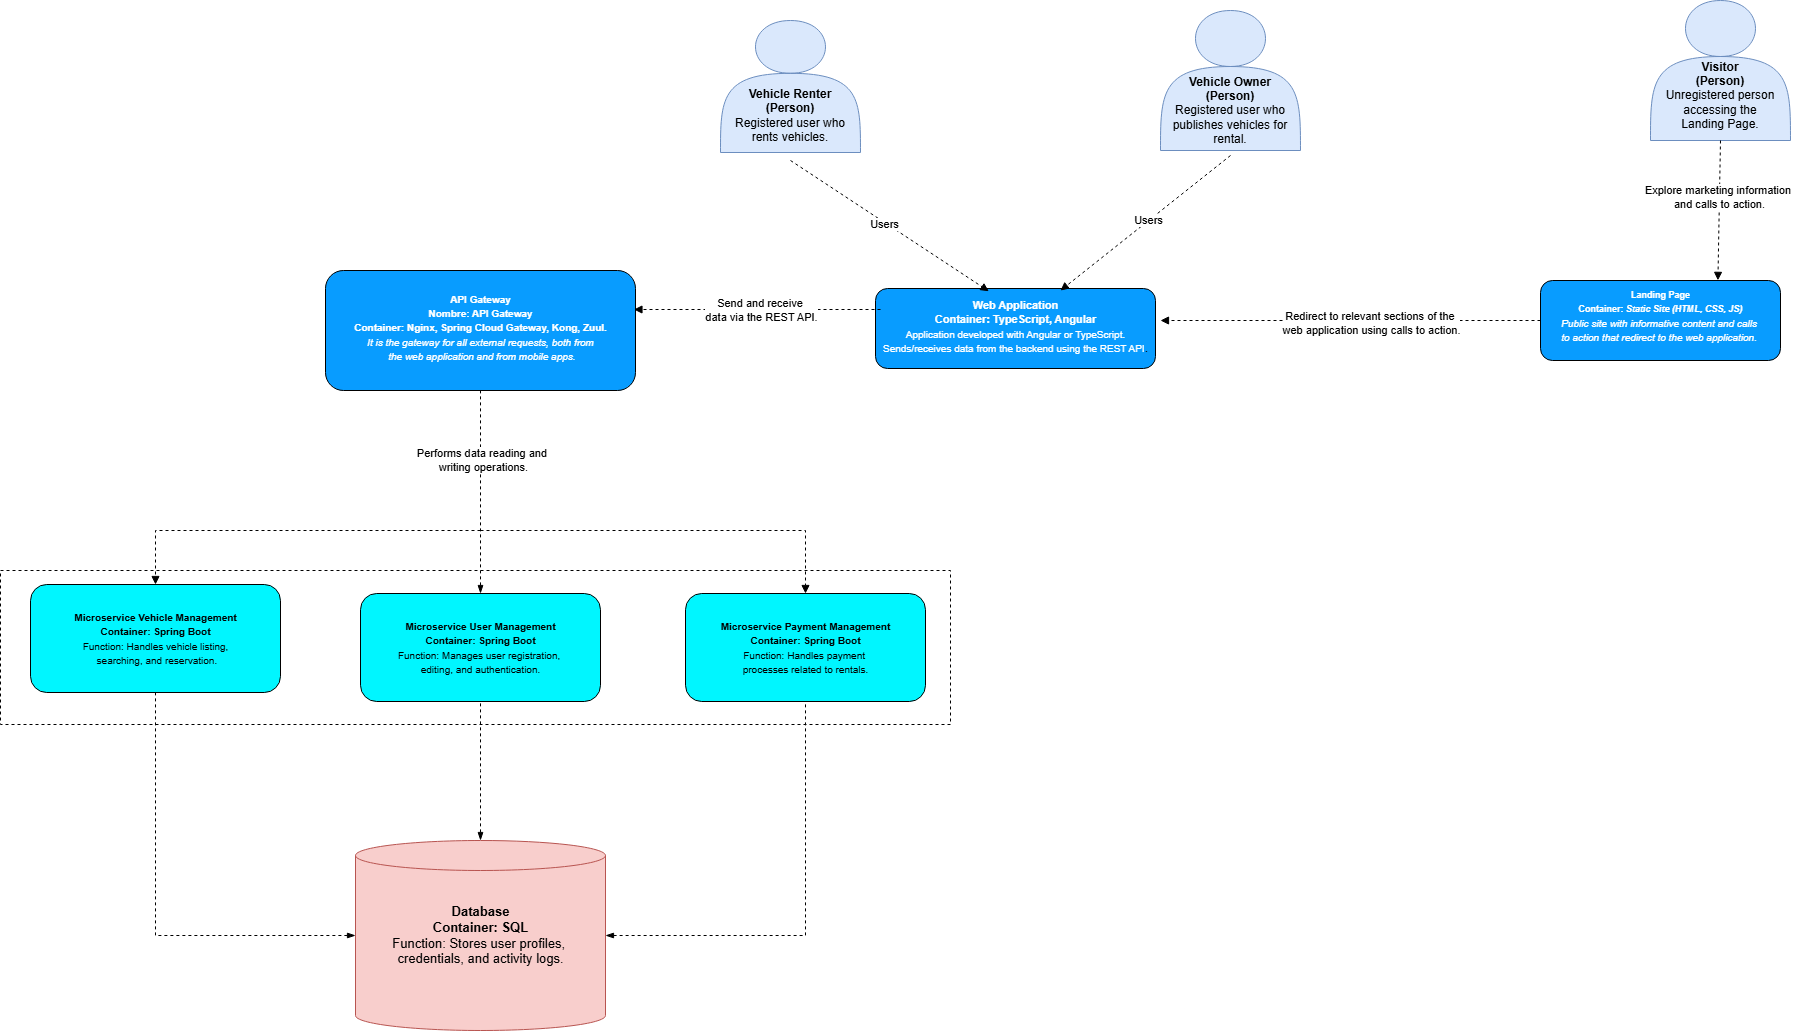

The diagram above was exported from draw.io. Its source (the exported page's mxGraphModel, read from the mxfile embedded in the PNG):
<mxGraphModel dx="3134" dy="704" grid="1" gridSize="10" guides="1" tooltips="1" connect="1" arrows="1" fold="1" page="1" pageScale="1" pageWidth="850" pageHeight="1100" background="none" math="0" shadow="0">
  <root>
    <mxCell id="0" />
    <mxCell id="1" parent="0" />
    <mxCell id="NxgUGiNKO7xZB4FyQ22n-9" value="" style="group" vertex="1" connectable="0" parent="1">
      <mxGeometry x="230" y="340" width="140" height="140" as="geometry" />
    </mxCell>
    <mxCell id="NxgUGiNKO7xZB4FyQ22n-2" value="&lt;br&gt;&lt;br&gt;&lt;div&gt;&lt;br/&gt;&lt;/div&gt;" style="shape=actor;whiteSpace=wrap;html=1;fillColor=#dae8fc;strokeColor=#6c8ebf;" vertex="1" parent="NxgUGiNKO7xZB4FyQ22n-9">
      <mxGeometry width="140" height="140" as="geometry" />
    </mxCell>
    <mxCell id="NxgUGiNKO7xZB4FyQ22n-4" value="&lt;b&gt;Visitor&lt;/b&gt;&lt;div&gt;&lt;b&gt;(Person)&lt;br&gt;&lt;/b&gt;&lt;div&gt;Unregistered person accessing the Landing Page.&lt;/div&gt;&lt;/div&gt;" style="text;html=1;align=center;verticalAlign=middle;whiteSpace=wrap;rounded=0;" vertex="1" parent="NxgUGiNKO7xZB4FyQ22n-9">
      <mxGeometry x="10" y="50" width="120" height="90" as="geometry" />
    </mxCell>
    <mxCell id="NxgUGiNKO7xZB4FyQ22n-10" value="" style="group" vertex="1" connectable="0" parent="1">
      <mxGeometry x="-700" y="360" width="140" height="140" as="geometry" />
    </mxCell>
    <mxCell id="NxgUGiNKO7xZB4FyQ22n-5" value="&lt;br&gt;&lt;br&gt;&lt;div&gt;&lt;br/&gt;&lt;/div&gt;" style="shape=actor;whiteSpace=wrap;html=1;fillColor=#dae8fc;strokeColor=#6c8ebf;" vertex="1" parent="NxgUGiNKO7xZB4FyQ22n-10">
      <mxGeometry width="140" height="132" as="geometry" />
    </mxCell>
    <mxCell id="NxgUGiNKO7xZB4FyQ22n-6" value="&lt;strong data-end=&quot;427&quot; data-start=&quot;409&quot;&gt;Vehicle Renter&lt;/strong&gt;&lt;br data-end=&quot;430&quot; data-start=&quot;427&quot;&gt;&lt;div&gt;&lt;b&gt;(Person)&lt;br&gt;&lt;/b&gt;&lt;div&gt;Registered user who rents vehicles.&lt;/div&gt;&lt;/div&gt;" style="text;html=1;align=center;verticalAlign=middle;whiteSpace=wrap;rounded=0;" vertex="1" parent="NxgUGiNKO7xZB4FyQ22n-10">
      <mxGeometry x="10" y="50" width="120" height="90" as="geometry" />
    </mxCell>
    <mxCell id="NxgUGiNKO7xZB4FyQ22n-11" value="" style="group" vertex="1" connectable="0" parent="1">
      <mxGeometry x="-260" y="350" width="140" height="145" as="geometry" />
    </mxCell>
    <mxCell id="NxgUGiNKO7xZB4FyQ22n-7" value="&lt;br&gt;&lt;br&gt;&lt;div&gt;&lt;br/&gt;&lt;/div&gt;" style="shape=actor;whiteSpace=wrap;html=1;fillColor=#dae8fc;strokeColor=#6c8ebf;" vertex="1" parent="NxgUGiNKO7xZB4FyQ22n-11">
      <mxGeometry width="140" height="140" as="geometry" />
    </mxCell>
    <mxCell id="NxgUGiNKO7xZB4FyQ22n-8" value="&lt;strong data-end=&quot;494&quot; data-start=&quot;477&quot;&gt;Vehicle Owner&lt;/strong&gt;&lt;br data-end=&quot;497&quot; data-start=&quot;494&quot;&gt;&lt;div&gt;&lt;b&gt;(Person)&lt;br&gt;&lt;/b&gt;&lt;div&gt;Registered user who publishes vehicles for rental.&lt;/div&gt;&lt;/div&gt;" style="text;html=1;align=center;verticalAlign=middle;whiteSpace=wrap;rounded=0;" vertex="1" parent="NxgUGiNKO7xZB4FyQ22n-11">
      <mxGeometry x="10" y="55" width="120" height="90" as="geometry" />
    </mxCell>
    <mxCell id="NxgUGiNKO7xZB4FyQ22n-17" value="" style="rounded=1;whiteSpace=wrap;html=1;fillColor=#089CFF;fillStyle=solid;" vertex="1" parent="1">
      <mxGeometry x="-1095" y="610" width="310" height="120" as="geometry" />
    </mxCell>
    <mxCell id="NxgUGiNKO7xZB4FyQ22n-18" value="&lt;div&gt;&lt;font size=&quot;1&quot; color=&quot;#ffffff&quot;&gt;&lt;b&gt;API Gateway&lt;/b&gt;&lt;/font&gt;&lt;/div&gt;&lt;div&gt;&lt;font size=&quot;1&quot; color=&quot;#ffffff&quot;&gt;&lt;b&gt;Nombre: API Gateway&lt;/b&gt;&lt;/font&gt;&lt;/div&gt;&lt;div&gt;&lt;font size=&quot;1&quot; color=&quot;#ffffff&quot;&gt;&lt;b&gt;Container: Nginx, Spring Cloud Gateway, Kong, Zuul.&lt;/b&gt;&lt;/font&gt;&lt;/div&gt;&lt;div style=&quot;text-align: center;&quot;&gt;&lt;font size=&quot;1&quot; color=&quot;#ffffff&quot;&gt;&lt;i&gt;It is the gateway for all external requests, both from&lt;/i&gt;&lt;/font&gt;&lt;/div&gt;&lt;div style=&quot;text-align: center;&quot;&gt;&lt;font size=&quot;1&quot; color=&quot;#ffffff&quot;&gt;&lt;i&gt;&amp;nbsp;the web application and from mobile apps.&lt;/i&gt;&lt;/font&gt;&lt;/div&gt;" style="text;html=1;align=center;verticalAlign=middle;resizable=0;points=[];autosize=1;strokeColor=none;fillColor=none;" vertex="1" parent="1">
      <mxGeometry x="-1080" y="622" width="280" height="90" as="geometry" />
    </mxCell>
    <mxCell id="NxgUGiNKO7xZB4FyQ22n-19" value="" style="group" vertex="1" connectable="0" parent="1">
      <mxGeometry x="120" y="620" width="240" height="80" as="geometry" />
    </mxCell>
    <mxCell id="NxgUGiNKO7xZB4FyQ22n-13" value="" style="rounded=1;whiteSpace=wrap;html=1;fillColor=#089CFF;fillStyle=solid;" vertex="1" parent="NxgUGiNKO7xZB4FyQ22n-19">
      <mxGeometry width="240" height="80" as="geometry" />
    </mxCell>
    <mxCell id="NxgUGiNKO7xZB4FyQ22n-14" value="&lt;b&gt;&lt;font style=&quot;font-size: 9px; color: rgb(255, 255, 255);&quot;&gt;Landing Page&lt;/font&gt;&lt;/b&gt;&lt;div&gt;&lt;b&gt;&lt;font style=&quot;font-size: 9px; color: rgb(255, 255, 255);&quot;&gt;&lt;span style=&quot;&quot; data-end=&quot;230&quot; data-start=&quot;216&quot;&gt;Container:&lt;/span&gt; &lt;em style=&quot;&quot; data-end=&quot;260&quot; data-start=&quot;231&quot;&gt;Static Site (HTML, CSS, JS)&lt;/em&gt;&lt;/font&gt;&lt;/b&gt;&lt;/div&gt;&lt;div style=&quot;text-align: left;&quot;&gt;&lt;em style=&quot;background-color: transparent; text-align: center;&quot; data-end=&quot;260&quot; data-start=&quot;231&quot;&gt;&lt;font style=&quot;color: rgb(255, 255, 255);&quot; size=&quot;1&quot;&gt;Public site with informative content and calls&amp;nbsp;&lt;/font&gt;&lt;/em&gt;&lt;/div&gt;&lt;div style=&quot;text-align: left;&quot;&gt;&lt;em style=&quot;background-color: transparent; text-align: center;&quot; data-end=&quot;260&quot; data-start=&quot;231&quot;&gt;&lt;font style=&quot;color: rgb(255, 255, 255);&quot; size=&quot;1&quot;&gt;to action that redirect to the web application.&lt;/font&gt;&lt;/em&gt;&lt;/div&gt;" style="text;html=1;align=center;verticalAlign=middle;resizable=0;points=[];autosize=1;strokeColor=none;fillColor=none;" vertex="1" parent="NxgUGiNKO7xZB4FyQ22n-19">
      <mxGeometry x="10" width="220" height="70" as="geometry" />
    </mxCell>
    <mxCell id="NxgUGiNKO7xZB4FyQ22n-29" value="" style="group" vertex="1" connectable="0" parent="1">
      <mxGeometry x="-1390" y="924" width="920" height="140" as="geometry" />
    </mxCell>
    <mxCell id="NxgUGiNKO7xZB4FyQ22n-56" value="" style="rounded=0;whiteSpace=wrap;html=1;dashed=1;" vertex="1" parent="NxgUGiNKO7xZB4FyQ22n-29">
      <mxGeometry x="-30" y="-14" width="950" height="154" as="geometry" />
    </mxCell>
    <mxCell id="NxgUGiNKO7xZB4FyQ22n-20" value="" style="rounded=1;whiteSpace=wrap;html=1;fillColor=#00F6FF;fillStyle=solid;" vertex="1" parent="NxgUGiNKO7xZB4FyQ22n-29">
      <mxGeometry width="250" height="108" as="geometry" />
    </mxCell>
    <mxCell id="NxgUGiNKO7xZB4FyQ22n-21" value="&lt;div&gt;&lt;font style=&quot;color: rgb(0, 0, 0);&quot; size=&quot;1&quot;&gt;&lt;b&gt;Microservice Vehicle Management&lt;/b&gt;&lt;/font&gt;&lt;/div&gt;&lt;div&gt;&lt;font style=&quot;color: rgb(0, 0, 0);&quot; size=&quot;1&quot;&gt;&lt;b&gt;Container: Spring Boot&lt;/b&gt;&lt;/font&gt;&lt;/div&gt;&lt;div&gt;&lt;font style=&quot;color: rgb(0, 0, 0);&quot; size=&quot;1&quot;&gt;Function: Handles vehicle listing,&lt;/font&gt;&lt;/div&gt;&lt;div&gt;&lt;font style=&quot;color: rgb(0, 0, 0);&quot; size=&quot;1&quot;&gt;&amp;nbsp;searching, and reservation.&lt;/font&gt;&lt;/div&gt;" style="text;html=1;align=center;verticalAlign=middle;resizable=0;points=[];autosize=1;strokeColor=none;fillColor=none;" vertex="1" parent="NxgUGiNKO7xZB4FyQ22n-29">
      <mxGeometry x="30" y="19" width="190" height="70" as="geometry" />
    </mxCell>
    <mxCell id="NxgUGiNKO7xZB4FyQ22n-30" value="" style="group" vertex="1" connectable="0" parent="1">
      <mxGeometry x="-1060" y="933" width="240" height="108" as="geometry" />
    </mxCell>
    <mxCell id="NxgUGiNKO7xZB4FyQ22n-25" value="" style="rounded=1;whiteSpace=wrap;html=1;fillColor=#00F6FF;fillStyle=solid;" vertex="1" parent="NxgUGiNKO7xZB4FyQ22n-30">
      <mxGeometry width="240" height="108" as="geometry" />
    </mxCell>
    <mxCell id="NxgUGiNKO7xZB4FyQ22n-26" value="&lt;div&gt;&lt;font size=&quot;1&quot;&gt;&lt;b&gt;Microservice User Management&lt;/b&gt;&lt;/font&gt;&lt;/div&gt;&lt;div&gt;&lt;font size=&quot;1&quot;&gt;&lt;b&gt;Container: Spring Boot&lt;/b&gt;&lt;/font&gt;&lt;/div&gt;&lt;div&gt;&lt;font size=&quot;1&quot;&gt;Function: Manages user registration,&amp;nbsp;&lt;/font&gt;&lt;/div&gt;&lt;div&gt;&lt;font size=&quot;1&quot;&gt;editing, and authentication.&lt;/font&gt;&lt;/div&gt;" style="text;html=1;align=center;verticalAlign=middle;resizable=0;points=[];autosize=1;strokeColor=none;fillColor=none;" vertex="1" parent="NxgUGiNKO7xZB4FyQ22n-30">
      <mxGeometry x="25" y="19" width="190" height="70" as="geometry" />
    </mxCell>
    <mxCell id="NxgUGiNKO7xZB4FyQ22n-31" value="" style="group" vertex="1" connectable="0" parent="1">
      <mxGeometry x="-735" y="933" width="240" height="108" as="geometry" />
    </mxCell>
    <mxCell id="NxgUGiNKO7xZB4FyQ22n-27" value="" style="rounded=1;whiteSpace=wrap;html=1;fillColor=#00F6FF;fillStyle=solid;" vertex="1" parent="NxgUGiNKO7xZB4FyQ22n-31">
      <mxGeometry width="240" height="108" as="geometry" />
    </mxCell>
    <mxCell id="NxgUGiNKO7xZB4FyQ22n-28" value="&lt;div&gt;&lt;font size=&quot;1&quot;&gt;&lt;b&gt;Microservice Payment Management&lt;/b&gt;&lt;/font&gt;&lt;/div&gt;&lt;div&gt;&lt;font size=&quot;1&quot;&gt;&lt;b&gt;Container: Spring Boot&lt;/b&gt;&lt;/font&gt;&lt;/div&gt;&lt;div&gt;&lt;font size=&quot;1&quot;&gt;Function: Handles payment&amp;nbsp;&lt;/font&gt;&lt;/div&gt;&lt;div&gt;&lt;font size=&quot;1&quot;&gt;processes related to rentals.&lt;/font&gt;&lt;/div&gt;" style="text;html=1;align=center;verticalAlign=middle;resizable=0;points=[];autosize=1;strokeColor=none;fillColor=none;" vertex="1" parent="NxgUGiNKO7xZB4FyQ22n-31">
      <mxGeometry x="25" y="19" width="190" height="70" as="geometry" />
    </mxCell>
    <mxCell id="NxgUGiNKO7xZB4FyQ22n-32" value="" style="group" vertex="1" connectable="0" parent="1">
      <mxGeometry x="-550" y="628" width="290" height="80" as="geometry" />
    </mxCell>
    <mxCell id="NxgUGiNKO7xZB4FyQ22n-15" value="" style="rounded=1;whiteSpace=wrap;html=1;fillColor=#089CFF;fillStyle=solid;" vertex="1" parent="NxgUGiNKO7xZB4FyQ22n-32">
      <mxGeometry x="5" width="280" height="80" as="geometry" />
    </mxCell>
    <mxCell id="NxgUGiNKO7xZB4FyQ22n-16" value="&lt;div&gt;&lt;font style=&quot;color: rgb(255, 255, 255);&quot;&gt;&lt;span style=&quot;&quot; data-end=&quot;230&quot; data-start=&quot;216&quot;&gt;&lt;div style=&quot;color: light-dark(rgb(255, 255, 255), rgb(18, 18, 18));&quot;&gt;&lt;font style=&quot;font-size: 11px;&quot; color=&quot;#ffffff&quot;&gt;&lt;b&gt;Web Application&lt;/b&gt;&lt;/font&gt;&lt;/div&gt;&lt;font style=&quot;color: rgb(255, 255, 255); font-size: 11px;&quot;&gt;&lt;b&gt;Container: TypeScript, Angular&lt;/b&gt;&lt;/font&gt;&lt;/span&gt;&lt;/font&gt;&lt;/div&gt;&lt;div style=&quot;&quot;&gt;&lt;div&gt;&lt;font style=&quot;font-size: 10px; color: rgb(255, 255, 255);&quot;&gt;Application developed with Angular or TypeScript.&lt;/font&gt;&lt;/div&gt;&lt;div&gt;&lt;font style=&quot;font-size: 10px; color: rgb(255, 255, 255);&quot;&gt;Sends/receives data from the backend using the REST API&lt;/font&gt;.&lt;/div&gt;&lt;/div&gt;" style="text;html=1;align=center;verticalAlign=middle;resizable=0;points=[];autosize=1;strokeColor=none;fillColor=none;" vertex="1" parent="NxgUGiNKO7xZB4FyQ22n-32">
      <mxGeometry y="3" width="290" height="70" as="geometry" />
    </mxCell>
    <mxCell id="NxgUGiNKO7xZB4FyQ22n-36" value="" style="group" vertex="1" connectable="0" parent="1">
      <mxGeometry x="-1065" y="1180" width="250" height="190" as="geometry" />
    </mxCell>
    <mxCell id="NxgUGiNKO7xZB4FyQ22n-33" value="" style="shape=cylinder3;whiteSpace=wrap;html=1;boundedLbl=1;backgroundOutline=1;size=15;fillColor=#f8cecc;strokeColor=#b85450;" vertex="1" parent="NxgUGiNKO7xZB4FyQ22n-36">
      <mxGeometry width="250" height="190" as="geometry" />
    </mxCell>
    <mxCell id="NxgUGiNKO7xZB4FyQ22n-35" value="&lt;div&gt;&lt;font style=&quot;font-size: 13px;&quot;&gt;&lt;b&gt;Database&lt;/b&gt;&lt;/font&gt;&lt;/div&gt;&lt;div&gt;&lt;font style=&quot;font-size: 13px;&quot;&gt;&lt;b&gt;Container: SQL&lt;/b&gt;&lt;/font&gt;&lt;/div&gt;&lt;div&gt;&lt;font style=&quot;font-size: 13px;&quot;&gt;Function: Stores user profiles,&amp;nbsp;&lt;/font&gt;&lt;/div&gt;&lt;div&gt;&lt;font style=&quot;font-size: 13px;&quot;&gt;credentials, and activity logs.&lt;/font&gt;&lt;/div&gt;" style="text;html=1;align=center;verticalAlign=middle;resizable=0;points=[];autosize=1;strokeColor=none;fillColor=none;" vertex="1" parent="NxgUGiNKO7xZB4FyQ22n-36">
      <mxGeometry x="25" y="55" width="200" height="80" as="geometry" />
    </mxCell>
    <mxCell id="NxgUGiNKO7xZB4FyQ22n-38" value="" style="endArrow=none;dashed=1;html=1;rounded=0;exitX=0;exitY=0.5;exitDx=0;exitDy=0;exitPerimeter=0;entryX=0.5;entryY=1;entryDx=0;entryDy=0;startArrow=blockThin;startFill=1;" edge="1" parent="1" source="NxgUGiNKO7xZB4FyQ22n-33" target="NxgUGiNKO7xZB4FyQ22n-20">
      <mxGeometry width="50" height="50" relative="1" as="geometry">
        <mxPoint x="-910" y="1150" as="sourcePoint" />
        <mxPoint x="-1270" y="1030" as="targetPoint" />
        <Array as="points">
          <mxPoint x="-1265" y="1275" />
        </Array>
      </mxGeometry>
    </mxCell>
    <mxCell id="NxgUGiNKO7xZB4FyQ22n-39" value="" style="endArrow=none;dashed=1;html=1;rounded=0;exitX=1;exitY=0.5;exitDx=0;exitDy=0;exitPerimeter=0;entryX=0.5;entryY=1;entryDx=0;entryDy=0;startArrow=blockThin;startFill=1;" edge="1" parent="1" source="NxgUGiNKO7xZB4FyQ22n-33" target="NxgUGiNKO7xZB4FyQ22n-27">
      <mxGeometry width="50" height="50" relative="1" as="geometry">
        <mxPoint x="-1055" y="1285" as="sourcePoint" />
        <mxPoint x="-1255" y="1042" as="targetPoint" />
        <Array as="points">
          <mxPoint x="-615" y="1275" />
        </Array>
      </mxGeometry>
    </mxCell>
    <mxCell id="NxgUGiNKO7xZB4FyQ22n-40" value="" style="endArrow=none;dashed=1;html=1;rounded=0;exitX=0.5;exitY=0;exitDx=0;exitDy=0;exitPerimeter=0;entryX=0.5;entryY=1;entryDx=0;entryDy=0;startArrow=blockThin;startFill=1;" edge="1" parent="1" source="NxgUGiNKO7xZB4FyQ22n-33" target="NxgUGiNKO7xZB4FyQ22n-25">
      <mxGeometry width="50" height="50" relative="1" as="geometry">
        <mxPoint x="-805" y="1285" as="sourcePoint" />
        <mxPoint x="-605" y="1051" as="targetPoint" />
        <Array as="points">
          <mxPoint x="-940" y="1110" />
        </Array>
      </mxGeometry>
    </mxCell>
    <mxCell id="NxgUGiNKO7xZB4FyQ22n-41" value="" style="endArrow=block;dashed=1;html=1;rounded=0;entryX=0.5;entryY=0;entryDx=0;entryDy=0;startArrow=none;startFill=0;endFill=1;" edge="1" parent="1" target="NxgUGiNKO7xZB4FyQ22n-20">
      <mxGeometry width="50" height="50" relative="1" as="geometry">
        <mxPoint x="-940" y="870" as="sourcePoint" />
        <mxPoint x="-1255" y="1042" as="targetPoint" />
        <Array as="points">
          <mxPoint x="-1180" y="870" />
          <mxPoint x="-1265" y="870" />
        </Array>
      </mxGeometry>
    </mxCell>
    <mxCell id="NxgUGiNKO7xZB4FyQ22n-42" value="" style="endArrow=block;dashed=1;html=1;rounded=0;entryX=0.5;entryY=0;entryDx=0;entryDy=0;startArrow=none;startFill=0;endFill=1;" edge="1" parent="1" target="NxgUGiNKO7xZB4FyQ22n-27">
      <mxGeometry width="50" height="50" relative="1" as="geometry">
        <mxPoint x="-940" y="870" as="sourcePoint" />
        <mxPoint x="-605" y="1051" as="targetPoint" />
        <Array as="points">
          <mxPoint x="-615" y="870" />
        </Array>
      </mxGeometry>
    </mxCell>
    <mxCell id="NxgUGiNKO7xZB4FyQ22n-43" value="" style="endArrow=none;dashed=1;html=1;rounded=0;exitX=0.5;exitY=0;exitDx=0;exitDy=0;entryX=0.5;entryY=1;entryDx=0;entryDy=0;startArrow=blockThin;startFill=1;" edge="1" parent="1" source="NxgUGiNKO7xZB4FyQ22n-25" target="NxgUGiNKO7xZB4FyQ22n-17">
      <mxGeometry width="50" height="50" relative="1" as="geometry">
        <mxPoint x="-930" y="1080" as="sourcePoint" />
        <mxPoint x="-930" y="941" as="targetPoint" />
        <Array as="points" />
      </mxGeometry>
    </mxCell>
    <mxCell id="NxgUGiNKO7xZB4FyQ22n-55" value="Performs data reading and&amp;nbsp;&lt;div&gt;writing operations.&lt;/div&gt;" style="edgeLabel;html=1;align=center;verticalAlign=middle;resizable=0;points=[];" vertex="1" connectable="0" parent="NxgUGiNKO7xZB4FyQ22n-43">
      <mxGeometry x="0.3202" y="-2" relative="1" as="geometry">
        <mxPoint as="offset" />
      </mxGeometry>
    </mxCell>
    <mxCell id="NxgUGiNKO7xZB4FyQ22n-44" value="" style="endArrow=block;dashed=1;html=1;rounded=0;exitX=0.5;exitY=1;exitDx=0;exitDy=0;entryX=0.761;entryY=-0.002;entryDx=0;entryDy=0;startArrow=none;startFill=0;endFill=1;entryPerimeter=0;" edge="1" parent="1" source="NxgUGiNKO7xZB4FyQ22n-4" target="NxgUGiNKO7xZB4FyQ22n-14">
      <mxGeometry width="50" height="50" relative="1" as="geometry">
        <mxPoint x="-775" y="680" as="sourcePoint" />
        <mxPoint x="-605" y="833" as="targetPoint" />
        <Array as="points" />
      </mxGeometry>
    </mxCell>
    <mxCell id="NxgUGiNKO7xZB4FyQ22n-50" value="Explore marketing information&amp;nbsp;&lt;div&gt;and calls to action.&lt;/div&gt;" style="edgeLabel;html=1;align=center;verticalAlign=middle;resizable=0;points=[];" vertex="1" connectable="0" parent="NxgUGiNKO7xZB4FyQ22n-44">
      <mxGeometry x="-0.1822" relative="1" as="geometry">
        <mxPoint as="offset" />
      </mxGeometry>
    </mxCell>
    <mxCell id="NxgUGiNKO7xZB4FyQ22n-46" value="" style="endArrow=block;dashed=1;html=1;rounded=0;exitX=0.5;exitY=1;exitDx=0;exitDy=0;entryX=0.408;entryY=-0.004;entryDx=0;entryDy=0;startArrow=none;startFill=0;endFill=1;entryPerimeter=0;" edge="1" parent="1" source="NxgUGiNKO7xZB4FyQ22n-6" target="NxgUGiNKO7xZB4FyQ22n-16">
      <mxGeometry width="50" height="50" relative="1" as="geometry">
        <mxPoint x="-930" y="470" as="sourcePoint" />
        <mxPoint x="-930" y="620" as="targetPoint" />
        <Array as="points" />
      </mxGeometry>
    </mxCell>
    <mxCell id="NxgUGiNKO7xZB4FyQ22n-48" value="Users" style="edgeLabel;html=1;align=center;verticalAlign=middle;resizable=0;points=[];" vertex="1" connectable="0" parent="NxgUGiNKO7xZB4FyQ22n-46">
      <mxGeometry x="-0.0519" y="-1" relative="1" as="geometry">
        <mxPoint as="offset" />
      </mxGeometry>
    </mxCell>
    <mxCell id="NxgUGiNKO7xZB4FyQ22n-47" value="" style="endArrow=block;dashed=1;html=1;rounded=0;exitX=0.5;exitY=1;exitDx=0;exitDy=0;startArrow=none;startFill=0;endFill=1;" edge="1" parent="1" source="NxgUGiNKO7xZB4FyQ22n-8">
      <mxGeometry width="50" height="50" relative="1" as="geometry">
        <mxPoint x="-620" y="510" as="sourcePoint" />
        <mxPoint x="-360" y="630" as="targetPoint" />
        <Array as="points" />
      </mxGeometry>
    </mxCell>
    <mxCell id="NxgUGiNKO7xZB4FyQ22n-49" value="Users" style="edgeLabel;html=1;align=center;verticalAlign=middle;resizable=0;points=[];" vertex="1" connectable="0" parent="NxgUGiNKO7xZB4FyQ22n-47">
      <mxGeometry x="-0.0283" y="-1" relative="1" as="geometry">
        <mxPoint as="offset" />
      </mxGeometry>
    </mxCell>
    <mxCell id="NxgUGiNKO7xZB4FyQ22n-51" value="" style="endArrow=block;dashed=1;html=1;rounded=0;entryX=0.995;entryY=0.325;entryDx=0;entryDy=0;startArrow=none;startFill=0;endFill=1;entryPerimeter=0;" edge="1" parent="1" target="NxgUGiNKO7xZB4FyQ22n-17">
      <mxGeometry width="50" height="50" relative="1" as="geometry">
        <mxPoint x="-540" y="649" as="sourcePoint" />
        <mxPoint x="-605" y="833" as="targetPoint" />
        <Array as="points" />
      </mxGeometry>
    </mxCell>
    <mxCell id="NxgUGiNKO7xZB4FyQ22n-54" value="Send and receive&amp;nbsp;&lt;div&gt;data via the REST API.&lt;/div&gt;" style="edgeLabel;html=1;align=center;verticalAlign=middle;resizable=0;points=[];" vertex="1" connectable="0" parent="NxgUGiNKO7xZB4FyQ22n-51">
      <mxGeometry x="-0.03" relative="1" as="geometry">
        <mxPoint as="offset" />
      </mxGeometry>
    </mxCell>
    <mxCell id="NxgUGiNKO7xZB4FyQ22n-52" value="" style="endArrow=block;dashed=1;html=1;rounded=0;startArrow=none;startFill=0;endFill=1;exitX=0;exitY=0.5;exitDx=0;exitDy=0;" edge="1" parent="1" source="NxgUGiNKO7xZB4FyQ22n-13">
      <mxGeometry width="50" height="50" relative="1" as="geometry">
        <mxPoint x="-170" y="660" as="sourcePoint" />
        <mxPoint x="-260" y="660" as="targetPoint" />
        <Array as="points">
          <mxPoint x="-240" y="660" />
        </Array>
      </mxGeometry>
    </mxCell>
    <mxCell id="NxgUGiNKO7xZB4FyQ22n-53" value="Redirect to relevant sections of the&amp;nbsp;&lt;div&gt;web application using calls to action.&lt;/div&gt;" style="edgeLabel;html=1;align=center;verticalAlign=middle;resizable=0;points=[];" vertex="1" connectable="0" parent="NxgUGiNKO7xZB4FyQ22n-52">
      <mxGeometry x="-0.1038" y="2" relative="1" as="geometry">
        <mxPoint as="offset" />
      </mxGeometry>
    </mxCell>
  </root>
</mxGraphModel>